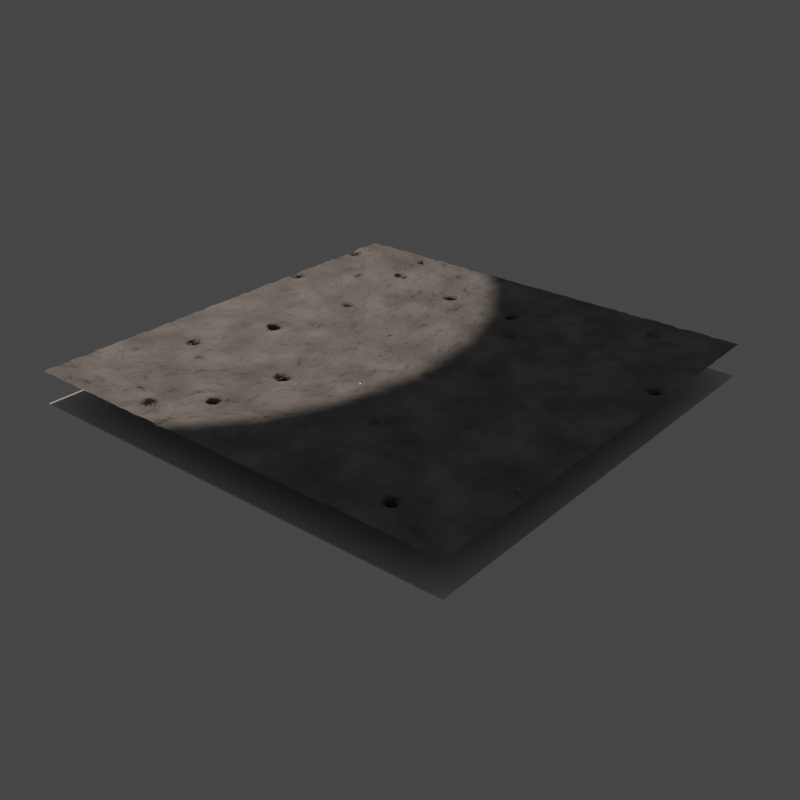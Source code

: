 # Source: Floor.blend  (saved by Blender 4.0.36; exported with 4.5.12 LTS)
import bpy
from mathutils import Matrix  # noqa: F401  (used for matrix-valued properties, if any)

bpy.ops.wm.read_factory_settings(use_empty=True)
scene = bpy.context.scene
scene.name = 'Scene'

# ---- images (referenced by path relative to the original .blend; pixels are not part of the script)
import os
ASSET_DIR = os.environ.get("B2B_ASSET_DIR", "")  # directory of the original .blend (textures are referenced by path, not embedded)
HERE = os.path.dirname(os.path.abspath(__file__))  # packed textures are extracted next to this script under _unpacked/

def load_image(name, relpath, width, height, colorspace="sRGB"):
    """Load a texture the original file referenced (path relative to the .blend, or extracted next to this script)."""
    p = next((c for c in (os.path.join(HERE, relpath), os.path.join(ASSET_DIR, relpath)) if relpath and os.path.exists(c)), "")
    if p:
        img = bpy.data.images.load(p, check_existing=True)
        img.name = name
    else:  # same state as the original file: an image datablock whose file is absent (Cycles renders it pink)
        img = bpy.data.images.new(name, width, height)
        img.source = "FILE"
        img.filepath = "//" + (relpath or name)
    img.colorspace_settings.name = colorspace
    return img
img_floor_albedo = load_image('Floor-albedo', 'Floor-albedo.png', 1024, 1024, 'sRGB')
img_floor_orm = load_image('Floor-orm', 'Floor-orm.png', 1024, 1024, 'sRGB')
img_floor_normal = load_image('Floor-normal', 'Floor-normal.png', 1024, 1024, 'sRGB')

# ---- materials (node trees are filled in below, after node groups)
mat_floor_bake = bpy.data.materials.new('Floor-bake')
mat_floor_bake.displacement_method = 'BOTH'
mat_floor = bpy.data.materials.new('Floor')

# ---- material node trees
mat_floor_bake.use_nodes = True; mat_floor_bake.node_tree.nodes.clear()
_N = mat_floor_bake.node_tree.nodes; _L = mat_floor_bake.node_tree.links
n0 = _N.new('NodeFrame'); n0.name = 'Frame'; n0.location = (-1545, 1262)
n0.label = 'Specks'
n0.width = 952
n1 = _N.new('NodeFrame'); n1.name = 'Frame.001'; n1.location = (-1080, -450)
n1.label = 'Bump'
n1.width = 1728
n2 = _N.new('ShaderNodeMath'); n2.name = 'Math.010'; n2.location = (422, -108)
n2.operation = 'MULTIPLY'
n2.inputs[1].default_value = 4.0
n3 = _N.new('ShaderNodeMath'); n3.name = 'Math.013'; n3.location = (237, -98)
n3.operation = 'POWER'
n3.inputs[1].default_value = 3.0
n4 = _N.new('ShaderNodeTexNoise'); n4.name = 'Noise Texture.003'; n4.location = (30, -40)
n4.inputs[2].default_value = 100.0
n5 = _N.new('ShaderNodeMath'); n5.name = 'Math.014'; n5.location = (385, -507)
n5.operation = 'SUBTRACT'
n5.use_clamp = True
n5.inputs[0].default_value = 0.05
n6 = _N.new('ShaderNodeTexVoronoi'); n6.name = 'Voronoi Texture.001'; n6.location = (201, -337)
n6.inputs[2].default_value = 20.9
n7 = _N.new('ShaderNodeMath'); n7.name = 'Math.012'; n7.location = (396, -342)
n7.operation = 'LESS_THAN'
n7.use_clamp = True
n7.inputs[1].default_value = 0.05
n8 = _N.new('ShaderNodeMath'); n8.name = 'Math.015'; n8.location = (561, -511)
n8.operation = 'MULTIPLY'
n8.use_clamp = True
n8.inputs[1].default_value = 50.0
n9 = _N.new('ShaderNodeMath'); n9.name = 'Math.011'; n9.location = (771, -128)
n9.operation = 'MULTIPLY'
n9.use_clamp = True
n10 = _N.new('ShaderNodeMapRange'); n10.name = 'Map Range.001'; n10.location = (-669, 332)
n10.inputs[3].default_value = 0.5
n11 = _N.new('ShaderNodeMapRange'); n11.name = 'Map Range'; n11.location = (782, -390)
n11.inputs[3].default_value = 1.0
n11.inputs[4].default_value = 0.0
n12 = _N.new('ShaderNodeMath'); n12.name = 'Math.018'; n12.location = (-318, 415)
n12.operation = 'MINIMUM'
n13 = _N.new('NodeReroute'); n13.name = 'Reroute'; n13.location = (-125, 312)
n13.width = 16
n13.socket_idname = 'NodeSocketFloat'
n14 = _N.new('NodeReroute'); n14.name = 'Reroute.001'; n14.location = (-137, 482)
n14.width = 16
n14.socket_idname = 'NodeSocketFloat'
n15 = _N.new('ShaderNodeTexNoise'); n15.name = 'Noise Texture.004'; n15.location = (-1318, 333)
n15.inputs[2].default_value = 23.8
n15.inputs[3].default_value = 5.0
n15.inputs[8].default_value = 0.2
n16 = _N.new('ShaderNodeMath'); n16.name = 'Math.016'; n16.location = (-1160, 332)
n16.operation = 'POWER'
n16.inputs[1].default_value = 2.0
n17 = _N.new('ShaderNodeMath'); n17.name = 'Math.017'; n17.location = (-978, 337)
n17.operation = 'MULTIPLY'
n17.use_clamp = True
n17.inputs[1].default_value = 2.5
n18 = _N.new('ShaderNodeMath'); n18.name = 'Math.007'; n18.location = (1371, -280)
n18.operation = 'SUBTRACT'
n18.inputs[0].default_value = 1.0
n19 = _N.new('ShaderNodeDisplacement'); n19.name = 'Displacement'; n19.location = (1558, -224)
n19.inputs[2].default_value = 0.5
n20 = _N.new('ShaderNodeMath'); n20.name = 'Math.003'; n20.location = (998, -415)
n20.operation = 'MULTIPLY'
n21 = _N.new('ShaderNodeMath'); n21.name = 'Math.006'; n21.location = (1192, -460)
n22 = _N.new('ShaderNodeMath'); n22.name = 'Math.005'; n22.location = (231, -681)
n22.operation = 'POWER'
n22.inputs[1].default_value = 2.0
n23 = _N.new('ShaderNodeMath'); n23.name = 'Math.004'; n23.location = (425, -680)
n23.operation = 'MULTIPLY'
n23.inputs[1].default_value = 4.0
n24 = _N.new('ShaderNodeTexNoise'); n24.name = 'Noise Texture.001'; n24.location = (531, -40)
n24.inputs[2].default_value = 47.1
n25 = _N.new('ShaderNodeTexNoise'); n25.name = 'Noise Texture.002'; n25.location = (30, -177)
n25.inputs[2].default_value = 10.0
n26 = _N.new('ShaderNodeMath'); n26.name = 'Math.009'; n26.location = (257, -256)
n26.operation = 'MULTIPLY'
n26.inputs[1].default_value = 2.0
n27 = _N.new('ShaderNodeMath'); n27.name = 'Math.008'; n27.location = (653, -441)
n27.operation = 'MULTIPLY'
n28 = _N.new('ShaderNodeMath'); n28.name = 'Math.001'; n28.location = (231, -490)
n28.operation = 'SUBTRACT'
n28.use_clamp = True
n28.inputs[0].default_value = 0.2
n29 = _N.new('ShaderNodeTexVoronoi'); n29.name = 'Voronoi Texture'; n29.location = (36, -485)
n29.inputs[2].default_value = 8.5
n30 = _N.new('ShaderNodeTexNoise'); n30.name = 'Noise Texture'; n30.location = (651, -687)
n30.inputs[2].default_value = 23.8
n30.inputs[3].default_value = 5.0
n30.inputs[8].default_value = 0.2
n31 = _N.new('ShaderNodeMath'); n31.name = 'Math'; n31.location = (809, -688)
n31.operation = 'POWER'
n31.inputs[1].default_value = 2.0
n32 = _N.new('ShaderNodeMath'); n32.name = 'Math.002'; n32.location = (991, -683)
n32.operation = 'MULTIPLY'
n32.inputs[1].default_value = 0.05
n33 = _N.new('ShaderNodeTexNoise'); n33.name = 'Noise Texture.005'; n33.location = (-1096, -94)
n33.inputs[2].default_value = 10.0
n33.inputs[3].default_value = 5.0
n33.inputs[8].default_value = 0.2
n34 = _N.new('ShaderNodeMath'); n34.name = 'Math.020'; n34.location = (-756, -90)
n34.operation = 'MULTIPLY'
n34.use_clamp = True
n34.inputs[1].default_value = 2.5
n35 = _N.new('ShaderNodeMath'); n35.name = 'Math.019'; n35.location = (-938, -95)
n35.operation = 'POWER'
n35.inputs[1].default_value = 2.0
n36 = _N.new('ShaderNodeMix'); n36.name = 'Mix'; n36.location = (-457, -98)
n36.data_type = 'RGBA'
n36.inputs[6].default_value = (0.15, 0.15, 0.15, 1.0)
n36.inputs[7].default_value = (0.3, 0.3, 0.3, 1.0)
n37 = _N.new('ShaderNodeOutputMaterial'); n37.name = 'Material Output'; n37.location = (843, 47)
n38 = _N.new('NodeReroute'); n38.name = 'Reroute.003'; n38.location = (154, 397)
n38.width = 16
n38.socket_idname = 'NodeSocketFloat'
n39 = _N.new('ShaderNodeMix'); n39.name = 'Mix.001'; n39.location = (197, 288)
n39.data_type = 'RGBA'
n39.inputs[7].default_value = (0.7, 0.7, 0.7, 1.0)
n40 = _N.new('ShaderNodeCombineColor'); n40.name = 'Combine Color'; n40.location = (-37, 267)
n41 = _N.new('ShaderNodeAmbientOcclusion'); n41.name = 'Ambient Occlusion'; n41.location = (-364, 162)
n42 = _N.new('ShaderNodeBsdfPrincipled'); n42.name = 'Principled BSDF'; n42.location = (444, 446)
n42.inputs[3].default_value = 1.45
n42.inputs[27].default_value = (0.2462, 0.2462, 0.2462, 1.0)
n2.parent = n0
n3.parent = n0
n4.parent = n0
n5.parent = n0
n6.parent = n0
n7.parent = n0
n8.parent = n0
n9.parent = n0
n11.parent = n0
n18.parent = n1
n19.parent = n1
n20.parent = n1
n21.parent = n1
n22.parent = n1
n23.parent = n1
n24.parent = n1
n25.parent = n1
n26.parent = n1
n27.parent = n1
n28.parent = n1
n29.parent = n1
n30.parent = n1
n31.parent = n1
n32.parent = n1
_L.new(n30.outputs[0], n31.inputs[0])
_L.new(n29.outputs[0], n28.inputs[1])
_L.new(n31.outputs[0], n32.inputs[0])
_L.new(n24.outputs[0], n20.inputs[0])
_L.new(n28.outputs[0], n22.inputs[0])
_L.new(n22.outputs[0], n23.inputs[0])
_L.new(n20.outputs[0], n21.inputs[0])
_L.new(n32.outputs[0], n21.inputs[1])
_L.new(n21.outputs[0], n18.inputs[1])
_L.new(n18.outputs[0], n19.inputs[0])
_L.new(n19.outputs[0], n37.inputs[2])
_L.new(n26.outputs[0], n27.inputs[0])
_L.new(n23.outputs[0], n27.inputs[1])
_L.new(n27.outputs[0], n20.inputs[1])
_L.new(n25.outputs[0], n26.inputs[0])
_L.new(n2.outputs[0], n9.inputs[0])
_L.new(n4.outputs[0], n3.inputs[0])
_L.new(n3.outputs[0], n2.inputs[0])
_L.new(n38.outputs[0], n42.inputs[1])
_L.new(n6.outputs[0], n5.inputs[1])
_L.new(n6.outputs[0], n7.inputs[0])
_L.new(n5.outputs[0], n8.inputs[0])
_L.new(n8.outputs[0], n9.inputs[1])
_L.new(n9.outputs[0], n11.inputs[0])
_L.new(n15.outputs[0], n16.inputs[0])
_L.new(n16.outputs[0], n17.inputs[0])
_L.new(n17.outputs[0], n10.inputs[0])
_L.new(n11.outputs[0], n12.inputs[0])
_L.new(n10.outputs[0], n12.inputs[1])
_L.new(n13.outputs[0], n42.inputs[2])
_L.new(n41.outputs[1], n40.inputs[0])
_L.new(n12.outputs[0], n13.inputs[0])
_L.new(n13.outputs[0], n40.inputs[1])
_L.new(n9.outputs[0], n14.inputs[0])
_L.new(n14.outputs[0], n40.inputs[2])
_L.new(n33.outputs[0], n35.inputs[0])
_L.new(n35.outputs[0], n34.inputs[0])
_L.new(n34.outputs[0], n36.inputs[0])
_L.new(n14.outputs[0], n38.inputs[0])
_L.new(n38.outputs[0], n39.inputs[0])
_L.new(n39.outputs[2], n42.inputs[0])
_L.new(n36.outputs[2], n39.inputs[6])
_L.new(n42.outputs[0], n37.inputs[0])
n37.is_active_output = True
mat_floor.use_nodes = True; mat_floor.node_tree.nodes.clear()
_N = mat_floor.node_tree.nodes; _L = mat_floor.node_tree.links
n0 = _N.new('ShaderNodeOutputMaterial'); n0.name = 'Material Output'; n0.location = (300, 300)
n1 = _N.new('ShaderNodeBsdfPrincipled'); n1.name = 'Principled BSDF'; n1.location = (10, 300)
n1.inputs[3].default_value = 1.45
n2 = _N.new('ShaderNodeTexImage'); n2.name = 'Image Texture'; n2.location = (20, -60)
n2.image = img_floor_albedo
n3 = _N.new('ShaderNodeTexImage'); n3.name = 'Image Texture.001'; n3.location = (20, -340)
n3.image = img_floor_orm
n4 = _N.new('ShaderNodeTexImage'); n4.name = 'Image Texture.002'; n4.location = (20, -620)
n4.image = img_floor_normal
_L.new(n1.outputs[0], n0.inputs[0])
n0.is_active_output = True

# ---- world
world_world = bpy.data.worlds.new('World'); scene.world = world_world
world_world.use_nodes = True; world_world.node_tree.nodes.clear()
_N = world_world.node_tree.nodes; _L = world_world.node_tree.links
n0 = _N.new('ShaderNodeOutputWorld'); n0.name = 'World Output'; n0.location = (300, 300)
n1 = _N.new('ShaderNodeBackground'); n1.name = 'Background'; n1.location = (10, 300)
n1.inputs[0].default_value = (0.05088, 0.05088, 0.05088, 1.0)
_L.new(n1.outputs[0], n0.inputs[0])
n0.is_active_output = True
world_world.color = (0.05088, 0.05088, 0.05088)
world_world.use_sun_shadow = False
world_world.sun_shadow_jitter_overblur = 0.0

# ---- lights
light_spot = bpy.data.lights.new('Spot', 'SPOT')
light_spot.transmission_factor = 0.0
light_spot.energy = 200.0
light_spot.shadow_maximum_resolution = 0.006
light_spot.use_absolute_resolution = True
light_spot.use_soft_falloff = False
light_spot.use_nodes = True; light_spot.node_tree.nodes.clear()
_N = light_spot.node_tree.nodes; _L = light_spot.node_tree.links
n0 = _N.new('ShaderNodeEmission'); n0.name = 'Emission'; n0.location = (10, 300)
n1 = _N.new('ShaderNodeOutputLight'); n1.name = 'Light Output'; n1.location = (300, 300)
n2 = _N.new('ShaderNodeBlackbody'); n2.name = 'Blackbody'; n2.location = (-190, 280)
n2.inputs[0].default_value = 5200.0
_L.new(n0.outputs[0], n1.inputs[0])
_L.new(n2.outputs[0], n0.inputs[0])
n1.is_active_output = True

# ---- meshes
me_plane = bpy.data.meshes.new('Plane')
me_plane.from_pydata([(-1.0, -1.0, 0.0), (1.0, -1.0, 0.0), (-1.0, 1.0, 0.0), (1.0, 1.0, 0.0)], [], [(0, 1, 3, 2)])
_uv = me_plane.uv_layers.new(name='UVMap')
_uv.uv.foreach_set('vector', [0.0, 0.0, 1.0, 0.0, 1.0, 1.0, 0.0, 1.0])
me_plane.materials.append(mat_floor_bake)
me_plane.update()
me_plane_001 = bpy.data.meshes.new('Plane.001')
me_plane_001.from_pydata([(-1.0, -1.0, 0.0), (1.0, -1.0, 0.0), (-1.0, 1.0, 0.0), (1.0, 1.0, 0.0)], [], [(0, 1, 3, 2)])
_uv = me_plane_001.uv_layers.new(name='UVMap')
_uv.uv.foreach_set('vector', [0.0, 0.0, 1.0, 0.0, 1.0, 1.0, 0.0, 1.0])
me_plane_001.materials.append(mat_floor)
me_plane_001.update()

# ---- objects
ob_floor = bpy.data.objects.new('Floor', me_plane)
ob_bake = bpy.data.objects.new('Bake', me_plane_001)
ob_spot = bpy.data.objects.new('Spot', light_spot)

# ---- transforms, parenting, visibility, modifiers, constraints
ob_floor.location = (0.0, 0.0, 0.0)
_m = ob_floor.modifiers.new('Subdivision', 'SUBSURF')
_m.subdivision_type = 'SIMPLE'
_m.levels = 5
_m.render_levels = 10
ob_bake.location = (0.0, 0.0, 0.1)
ob_spot.location = (-1.23, 0.0, 3.701)

# ---- collection membership
scene.collection.objects.link(ob_floor)
scene.collection.objects.link(ob_bake)
scene.collection.objects.link(ob_spot)

# ---- scene / render settings (as saved in the file)
scene.frame_start = 1; scene.frame_end = 250; scene.frame_set(0)
scene.render.engine = 'CYCLES'
scene.render.image_settings.compression = 50
scene.render.resolution_x = 2048
scene.render.resolution_y = 2048
scene.render.use_placeholder = True
scene.cycles.samples = 300
scene.cycles.sampling_pattern = 'TABULATED_SOBOL'
scene.cycles.caustics_reflective = False
scene.cycles.caustics_refractive = False
scene.cycles.max_bounces = 8
scene.cycles.transmission_bounces = 8
scene.cycles.volume_bounces = 8
scene.cycles.debug_use_hair_bvh = False
scene.cycles.debug_use_compact_bvh = True
scene.cycles.bake_type = 'NORMAL'
scene.cycles.use_auto_tile = False
scene.cycles.tile_size = 512
scene.view_settings.view_transform = 'Filmic'
bpy.context.view_layer.update()

# ---- added for rendering (the .blend has no active camera): camera
cam_auto = bpy.data.cameras.new('AutoCamera')
cam_auto.lens = 50.0
cam_auto.sensor_width = 36.0
cam_auto.clip_end = 1000.0
ob_auto_camera = bpy.data.objects.new('AutoCamera', cam_auto)
scene.collection.objects.link(ob_auto_camera)
ob_auto_camera.location = (2.61857, -3.14228, 2.14485)
ob_auto_camera.rotation_euler = (1.09748, -7.21219e-08, 0.694738)
scene.camera = ob_auto_camera
bpy.context.view_layer.update()
